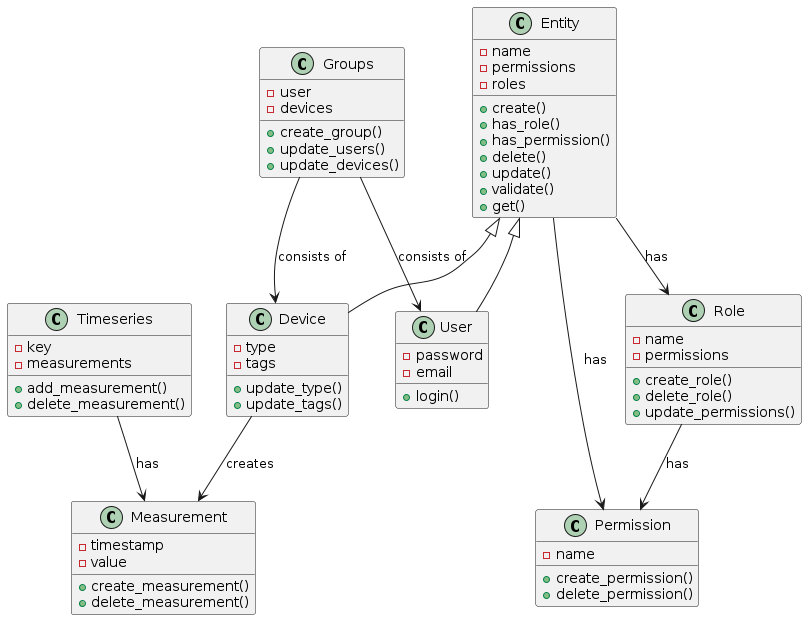

The diagram above was rendered by PlantUML. Its source (embedded in the PNG):
@startuml
class Entity {
  - name
  - permissions
  - roles


  + create()
  + has_role()
  + has_permission()
  + delete()
  + update()
  + validate()
  + get()
}

class User {
  - password
  - email

  + login()
}

class Device {
  - type
  - tags

  + update_type()
  + update_tags()

}

class Role {
  - name
  - permissions

  + create_role()
  + delete_role()
  + update_permissions()
}

class Permission {
  - name

  + create_permission()
  + delete_permission()
}

class Groups {
  - user
  - devices

  + create_group()
  + update_users()
  + update_devices()
}

class Measurement {
  - timestamp
  - value

  + create_measurement()
  + delete_measurement()
}

class Timeseries {
  - key
  - measurements

  + add_measurement()
  + delete_measurement()
}



Entity <|-- User
Entity <|-- Device

Role --> Permission : "has"
Device --> Measurement : "creates"

Timeseries --> Measurement : "has"

Entity --> Role : "has"
Entity --> Permission : "has"


Groups --> User : "consists of"
Groups --> Device : "consists of"
@enduml